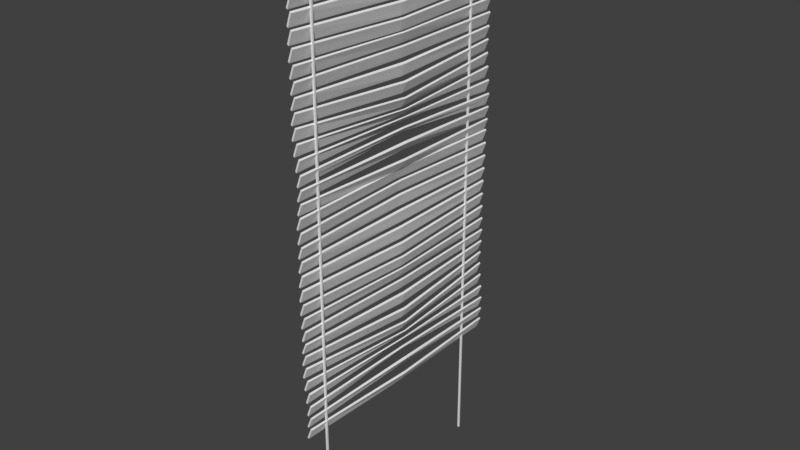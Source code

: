 # Source: BlindfoldsDoor.blend  (saved by Blender 2.78.0; exported with 4.5.12 LTS)
import bpy
from mathutils import Matrix  # noqa: F401  (used for matrix-valued properties, if any)

bpy.ops.wm.read_factory_settings(use_empty=True)
scene = bpy.context.scene
scene.name = 'Scene'

# ---- collections
col_collection_1 = bpy.data.collections.new('Collection 1'); scene.collection.children.link(col_collection_1)

# ---- materials (node trees are filled in below, after node groups)
mat_blindfolds_plastic = bpy.data.materials.new('Blindfolds_Plastic')
mat_blindfolds_plastic.alpha_threshold = 0.0
mat_blindfolds_plastic.use_transparent_shadow = False
mat_blindfolds_plastic.roughness = 0.5
mat_blindfolds_textile = bpy.data.materials.new('Blindfolds_Textile')
mat_blindfolds_textile.alpha_threshold = 0.0
mat_blindfolds_textile.use_transparent_shadow = False
mat_blindfolds_textile.roughness = 0.5

# ---- material node trees

# ---- world
world_world = bpy.data.worlds.new('World'); scene.world = world_world
world_world.color = (0.05088, 0.05088, 0.05088)
world_world.use_sun_shadow = False
world_world.sun_shadow_jitter_overblur = 0.0
world_world.cycles.sampling_method = 'MANUAL'

# ---- meshes
me_plane_001 = bpy.data.meshes.new('Plane.001')
me_plane_001.from_pydata([(-0.01836, -0.4778, -0.04632), (-0.01836, 0.4778, -0.04632), (0.03369, -0.4772, -0.01839), (0.03692, 0.4784, -0.02393), (0.05002, -0.4776, 0.02558), (0.05325, 0.478, 0.02003), (0.02858, -0.4773, -0.01399), (0.03181, 0.4783, -0.01953), (0.04491, -0.4777, 0.02997), (0.04814, 0.4779, 0.02443), (0.03417, -0.4765, -0.06901), (0.0374, 0.4791, -0.07455), (0.0505, -0.4769, -0.02504), (0.05373, 0.4787, -0.03058), (0.02906, -0.4766, -0.06461), (0.03229, 0.479, -0.07015), (0.04538, -0.477, -0.02065), (0.04862, 0.4786, -0.02619), (0.03332, -0.4758, -0.12), (0.03655, 0.4798, -0.1255), (0.04965, -0.4762, -0.07603), (0.05288, 0.4794, -0.08157), (0.02821, -0.4759, -0.1156), (0.03144, 0.4797, -0.1211), (0.04454, -0.4763, -0.07163), (0.04777, 0.4793, -0.07717), (0.03134, -0.4751, -0.1715), (0.03457, 0.4805, -0.1771), (0.04755, -0.4756, -0.1274), (0.05078, 0.4801, -0.1329), (0.02616, -0.4752, -0.167), (0.02939, 0.4804, -0.1726), (0.04244, -0.4756, -0.123), (0.04567, 0.48, -0.1285), (0.02945, -0.4744, -0.225), (0.03269, 0.4812, -0.2305), (0.04504, -0.4749, -0.1797), (0.04828, 0.4808, -0.1853), (0.02418, -0.4745, -0.2203), (0.02741, 0.4811, -0.2258), (0.0398, -0.4749, -0.1751), (0.04304, 0.4807, -0.1807), (0.02763, -0.4737, -0.2783), (0.03087, 0.4819, -0.2839), (0.04338, -0.4741, -0.2333), (0.04661, 0.4815, -0.2389), (0.02243, -0.4738, -0.2738), (0.02567, 0.4818, -0.2793), (0.03812, -0.4742, -0.2287), (0.04136, 0.4814, -0.2343), (0.02692, -0.473, -0.3296), (0.03016, 0.4826, -0.3352), (0.04323, -0.4734, -0.2856), (0.04647, 0.4822, -0.2912), (0.02184, -0.4731, -0.3253), (0.02508, 0.4825, -0.3309), (0.03808, -0.4735, -0.2812), (0.04132, 0.4821, -0.2867), (0.02799, -0.4724, -0.3796), (0.03129, 0.4832, -0.3853), (0.04457, -0.4728, -0.3361), (0.0478, 0.4828, -0.3416), (0.02299, -0.4725, -0.3754), (0.02626, 0.4832, -0.381), (0.03951, -0.4729, -0.3318), (0.04273, 0.4828, -0.3373), (0.0281, -0.4717, -0.4282), (0.03157, 0.4839, -0.4344), (0.04522, -0.4721, -0.3857), (0.04853, 0.4835, -0.3915), (0.02316, -0.4718, -0.4241), (0.0266, 0.4838, -0.4302), (0.04021, -0.4722, -0.3815), (0.04349, 0.4834, -0.3872), (0.0256, -0.4711, -0.4763), (0.02937, 0.4845, -0.4831), (0.043, -0.4715, -0.4343), (0.04659, 0.4842, -0.4407), (0.0207, -0.4712, -0.4723), (0.02443, 0.4845, -0.479), (0.0381, -0.4715, -0.4303), (0.04165, 0.4841, -0.4366), (0.02309, -0.4704, -0.5248), (0.02723, 0.4852, -0.5324), (0.04024, -0.4708, -0.4824), (0.04413, 0.4848, -0.4895), (0.01812, -0.4705, -0.5206), (0.0222, 0.4851, -0.5281), (0.03532, -0.4709, -0.4783), (0.03917, 0.4847, -0.4853), (0.02286, -0.4698, -0.5746), (0.02732, 0.4859, -0.5829), (0.03944, -0.4702, -0.5312), (0.04372, 0.4855, -0.5391), (0.01781, -0.4699, -0.5703), (0.02224, 0.4858, -0.5786), (0.03437, -0.4703, -0.5269), (0.03862, 0.4854, -0.5348), (0.02598, -0.4691, -0.6242), (0.03064, 0.4865, -0.6329), (0.04239, -0.4695, -0.5805), (0.04694, 0.4861, -0.589), (0.02089, -0.4692, -0.6198), (0.02552, 0.4865, -0.6285), (0.03731, -0.4696, -0.5762), (0.04184, 0.4861, -0.5846), (0.03076, -0.4684, -0.6743), (0.03551, 0.4872, -0.6834), (0.04699, -0.4688, -0.6304), (0.05169, 0.4868, -0.6392), (0.02563, -0.4685, -0.6699), (0.03038, 0.4871, -0.6789), (0.04186, -0.4689, -0.626), (0.04656, 0.4867, -0.6348), (0.03285, -0.4678, -0.7242), (0.03763, 0.4879, -0.7334), (0.04951, -0.4681, -0.681), (0.05427, 0.4875, -0.6901), (0.02789, -0.4678, -0.7201), (0.03266, 0.4878, -0.7293), (0.04438, -0.4682, -0.6766), (0.04913, 0.4874, -0.6857), (0.03111, -0.4671, -0.7722), (0.03611, 0.4885, -0.7819), (0.04851, -0.4675, -0.7303), (0.05334, 0.4882, -0.7396), (0.02626, -0.4672, -0.7683), (0.03122, 0.4885, -0.7779), (0.04363, -0.4676, -0.7263), (0.04844, 0.4881, -0.7356), (0.02846, -0.4665, -0.8206), (0.03373, 0.4892, -0.8308), (0.04541, -0.4669, -0.7778), (0.05052, 0.4888, -0.7877), (0.0235, -0.4666, -0.8165), (0.02873, 0.4891, -0.8266), (0.04052, -0.4669, -0.7739), (0.0456, 0.4887, -0.7837), (0.09622, -0.4778, -0.04632), (0.09622, 0.4778, -0.04632), (-0.005553, -0.4598, 0.03225), (-0.005554, 0.4598, 0.03225), (0.09622, -0.4598, 0.03225), (0.09622, 0.4598, 0.03225), (0.09622, 0.4778, -0.003433), (-0.01836, 0.4778, -0.003433), (0.09622, -0.4778, -0.003433), (-0.01836, -0.4778, -0.003433), (0.049, 0.3738, -2.099), (0.049, 0.3681, -2.097), (0.04167, 0.3738, -2.099), (0.04167, 0.3681, -2.097), (0.04167, 0.3681, 0.01461), (0.04167, 0.3738, 0.01461), (0.049, 0.3681, 0.01461), (0.049, 0.3738, 0.01461), (0.049, -0.392, -2.095), (0.049, -0.3978, -2.097), (0.04167, -0.392, -2.095), (0.04167, -0.3978, -2.097), (0.04167, -0.3978, 0.01461), (0.04167, -0.392, 0.01461), (0.049, -0.3978, 0.01461), (0.049, -0.392, 0.01461), (0.09622, 0.4778, 0.01441), (0.09622, -0.4778, 0.01441), (-0.01446, 0.4778, 0.01441), (-0.01446, -0.4778, 0.01441), (0.04744, 0.007445, -0.7506), (0.06897, 0.007173, -0.7194), (0.0413, 0.007449, -0.7449), (0.06245, 0.007167, -0.7128), (0.05266, -0.003412, -0.8112), (0.07283, -0.003717, -0.7767), (0.04727, -0.003505, -0.8064), (0.06703, -0.00382, -0.771), (0.04097, -0.003331, -0.6927), (0.0647, -0.003545, -0.6658), (0.03566, -0.003203, -0.6888), (0.05933, -0.003418, -0.6616), (0.04112, -0.002236, -0.6541), (0.06532, -0.002111, -0.6284), (0.03642, -0.001948, -0.6518), (0.06101, -0.001888, -0.6264), (0.04603, 0.4877, -0.7119), (0.04125, -0.4679, -0.7027), (0.04097, 0.4876, -0.7076), (0.0362, -0.468, -0.6985), (0.04798, -0.003505, -0.6753), (0.05364, -0.003669, -0.6798), (0.04455, -0.0006023, -0.6266), (0.06835, -0.000131, -0.5995), (0.04024, -0.0002697, -0.6248), (0.06418, 0.0001308, -0.5975), (0.04893, 0.001332, -0.5963), (0.06976, 0.001933, -0.5618), (0.04405, 0.001652, -0.5929), (0.06466, 0.002171, -0.5578), (0.04937, 0.003122, -0.5496), (0.06681, 0.003671, -0.5092), (0.04354, 0.003381, -0.5444), (0.061, 0.003855, -0.5039), (0.04616, 0.004535, -0.4939), (0.06085, 0.004889, -0.4487), (0.03986, 0.004711, -0.4878), (0.05471, 0.004994, -0.4428), (0.04089, 0.005382, -0.4349), (0.05706, 0.005494, -0.3921), (0.03516, 0.005468, -0.4298), (0.05189, 0.005522, -0.3879), (0.03941, 0.005594, -0.3861), (0.05791, 0.005332, -0.347), (0.03475, 0.005569, -0.3828), (0.05335, 0.005262, -0.3438), (0.04209, 0.005103, -0.3444), (0.05866, 0.004712, -0.3019), (0.03726, 0.005025, -0.3408), (0.0535, 0.004625, -0.2976), (0.04297, 0.004426, -0.2951), (0.05676, 0.00396, -0.2477), (0.03753, 0.004332, -0.2903), (0.05096, 0.003856, -0.2423), (0.04106, 0.00362, -0.2368), (0.05341, 0.003115, -0.1869), (0.03516, 0.003514, -0.2313), (0.04747, 0.003007, -0.1812), (0.03743, 0.002765, -0.1753), (0.04995, 0.002264, -0.1255), (0.0315, 0.002657, -0.1696), (0.0441, 0.002159, -0.12), (0.03348, 0.001923, -0.1148), (0.04723, 0.001456, -0.06715), (0.02775, 0.001821, -0.1095), (0.04172, 0.00136, -0.06221), (0.03069, 0.001147, -0.05876), (0.04682, 0.000744, -0.0152), (0.02539, 0.001057, -0.0542), (0.0419, 0.0006638, -0.01126), (0.03068, 0.000482, -0.01014), (0.04801, 0.0001108, 0.03144), (0.02579, 0.0004026, -0.006269), (0.04308, 3.056e-05, 0.03539), (0.03369, -0.4772, -0.8647), (0.03692, 0.4784, -0.8703), (0.05002, -0.4776, -0.8208), (0.05325, 0.478, -0.8263), (0.02858, -0.4773, -0.8603), (0.03181, 0.4783, -0.8659), (0.04491, -0.4777, -0.8164), (0.04814, 0.4779, -0.8219), (0.03417, -0.4765, -0.9154), (0.0374, 0.4791, -0.9209), (0.0505, -0.4769, -0.8714), (0.05373, 0.4787, -0.8769), (0.02906, -0.4766, -0.911), (0.03229, 0.479, -0.9165), (0.04538, -0.477, -0.867), (0.04862, 0.4786, -0.8725), (0.03332, -0.4758, -0.9663), (0.03655, 0.4798, -0.9719), (0.04965, -0.4762, -0.9224), (0.05288, 0.4794, -0.9279), (0.02821, -0.4759, -0.962), (0.03144, 0.4797, -0.9675), (0.04454, -0.4763, -0.918), (0.04777, 0.4793, -0.9235), (0.03134, -0.4751, -1.018), (0.03457, 0.4805, -1.023), (0.04755, -0.4756, -0.9737), (0.05078, 0.4801, -0.9793), (0.02616, -0.4752, -1.013), (0.02939, 0.4804, -1.019), (0.04244, -0.4756, -0.9693), (0.04567, 0.48, -0.9749), (0.02945, -0.4744, -1.071), (0.03269, 0.4812, -1.077), (0.04504, -0.4749, -1.026), (0.04828, 0.4808, -1.032), (0.02418, -0.4745, -1.067), (0.02741, 0.4811, -1.072), (0.0398, -0.4749, -1.021), (0.04304, 0.4807, -1.027), (0.02763, -0.4737, -1.125), (0.03087, 0.4819, -1.13), (0.04338, -0.4741, -1.08), (0.04661, 0.4815, -1.085), (0.02243, -0.4738, -1.12), (0.02567, 0.4818, -1.126), (0.03812, -0.4742, -1.075), (0.04136, 0.4814, -1.081), (0.02692, -0.473, -1.176), (0.03016, 0.4826, -1.182), (0.04323, -0.4734, -1.132), (0.04647, 0.4822, -1.138), (0.02184, -0.4731, -1.172), (0.02508, 0.4825, -1.177), (0.03808, -0.4735, -1.128), (0.04132, 0.4821, -1.133), (0.02799, -0.4724, -1.226), (0.03129, 0.4832, -1.232), (0.04457, -0.4728, -1.182), (0.0478, 0.4828, -1.188), (0.02299, -0.4725, -1.222), (0.02626, 0.4832, -1.227), (0.03951, -0.4729, -1.178), (0.04273, 0.4828, -1.184), (0.0281, -0.4717, -1.275), (0.03157, 0.4839, -1.281), (0.04522, -0.4721, -1.232), (0.04853, 0.4835, -1.238), (0.02316, -0.4718, -1.27), (0.0266, 0.4838, -1.277), (0.04021, -0.4722, -1.228), (0.04349, 0.4834, -1.234), (0.0256, -0.4711, -1.323), (0.02937, 0.4845, -1.329), (0.043, -0.4715, -1.281), (0.04659, 0.4842, -1.287), (0.0207, -0.4712, -1.319), (0.02443, 0.4845, -1.325), (0.0381, -0.4715, -1.277), (0.04165, 0.4841, -1.283), (0.02309, -0.4704, -1.371), (0.02723, 0.4852, -1.379), (0.04024, -0.4708, -1.329), (0.04413, 0.4848, -1.336), (0.01812, -0.4705, -1.367), (0.0222, 0.4851, -1.375), (0.03532, -0.4709, -1.325), (0.03917, 0.4847, -1.332), (0.02286, -0.4698, -1.421), (0.02732, 0.4859, -1.429), (0.03944, -0.4702, -1.378), (0.04372, 0.4855, -1.385), (0.01781, -0.4699, -1.417), (0.02224, 0.4858, -1.425), (0.03437, -0.4703, -1.373), (0.03862, 0.4854, -1.381), (0.02598, -0.4691, -1.471), (0.03064, 0.4865, -1.479), (0.04239, -0.4695, -1.427), (0.04694, 0.4861, -1.435), (0.02089, -0.4692, -1.466), (0.02552, 0.4865, -1.475), (0.03731, -0.4696, -1.423), (0.04184, 0.4861, -1.431), (0.03076, -0.4684, -1.521), (0.03551, 0.4872, -1.53), (0.04699, -0.4688, -1.477), (0.05169, 0.4868, -1.486), (0.02563, -0.4685, -1.516), (0.03038, 0.4871, -1.525), (0.04186, -0.4689, -1.472), (0.04656, 0.4867, -1.481), (0.03285, -0.4678, -1.571), (0.03763, 0.4879, -1.58), (0.04951, -0.4681, -1.527), (0.05427, 0.4875, -1.536), (0.02789, -0.4678, -1.566), (0.03266, 0.4878, -1.576), (0.04438, -0.4682, -1.523), (0.04913, 0.4874, -1.532), (0.03111, -0.4671, -1.619), (0.03611, 0.4885, -1.628), (0.04851, -0.4675, -1.577), (0.05334, 0.4882, -1.586), (0.02626, -0.4672, -1.615), (0.03122, 0.4885, -1.624), (0.04363, -0.4676, -1.573), (0.04844, 0.4881, -1.582), (0.02846, -0.4665, -1.667), (0.03373, 0.4892, -1.677), (0.04541, -0.4669, -1.624), (0.05052, 0.4888, -1.634), (0.0235, -0.4666, -1.663), (0.02873, 0.4891, -1.673), (0.04052, -0.4669, -1.62), (0.0456, 0.4887, -1.63), (0.04744, 0.007445, -1.597), (0.06897, 0.007173, -1.566), (0.0413, 0.007449, -1.591), (0.06245, 0.007167, -1.559), (0.05266, -0.003412, -1.658), (0.07283, -0.003717, -1.623), (0.04727, -0.003505, -1.653), (0.06703, -0.00382, -1.617), (0.04097, -0.003331, -1.539), (0.0647, -0.003545, -1.512), (0.03566, -0.003203, -1.535), (0.05933, -0.003418, -1.508), (0.04112, -0.002236, -1.5), (0.06532, -0.002111, -1.475), (0.03642, -0.001948, -1.498), (0.06101, -0.001888, -1.473), (0.04603, 0.4877, -1.558), (0.04125, -0.4679, -1.549), (0.04097, 0.4876, -1.554), (0.0362, -0.468, -1.545), (0.04798, -0.003505, -1.522), (0.05364, -0.003669, -1.526), (0.04455, -0.0006023, -1.473), (0.06835, -0.000131, -1.446), (0.04024, -0.0002697, -1.471), (0.06418, 0.0001308, -1.444), (0.04893, 0.001332, -1.443), (0.06976, 0.001933, -1.408), (0.04405, 0.001652, -1.439), (0.06466, 0.002171, -1.404), (0.04937, 0.003122, -1.396), (0.06681, 0.003671, -1.356), (0.04354, 0.003381, -1.391), (0.061, 0.003855, -1.35), (0.04616, 0.004535, -1.34), (0.06085, 0.004889, -1.295), (0.03986, 0.004711, -1.334), (0.05471, 0.004994, -1.289), (0.04089, 0.005382, -1.281), (0.05706, 0.005494, -1.238), (0.03516, 0.005468, -1.276), (0.05189, 0.005522, -1.234), (0.03941, 0.005594, -1.232), (0.05791, 0.005332, -1.193), (0.03475, 0.005569, -1.229), (0.05335, 0.005262, -1.19), (0.04209, 0.005103, -1.191), (0.05866, 0.004712, -1.148), (0.03726, 0.005025, -1.187), (0.0535, 0.004625, -1.144), (0.04297, 0.004426, -1.141), (0.05676, 0.00396, -1.094), (0.03753, 0.004332, -1.137), (0.05096, 0.003856, -1.089), (0.04106, 0.00362, -1.083), (0.05341, 0.003115, -1.033), (0.03516, 0.003514, -1.078), (0.04747, 0.003007, -1.028), (0.03743, 0.002765, -1.022), (0.04995, 0.002264, -0.9719), (0.0315, 0.002657, -1.016), (0.0441, 0.002159, -0.9664), (0.03348, 0.001923, -0.9612), (0.04723, 0.001456, -0.9135), (0.02775, 0.001821, -0.9559), (0.04172, 0.00136, -0.9086), (0.03069, 0.001147, -0.9051), (0.04682, 0.000744, -0.8616), (0.02539, 0.001057, -0.9006), (0.0419, 0.0006638, -0.8576), (0.03068, 0.000482, -0.8565), (0.04801, 0.0001108, -0.8149), (0.02579, 0.0004026, -0.8526), (0.04308, 3.056e-05, -0.811)], [], [(238, 239, 4, 2), (240, 6, 8, 241), (239, 5, 9, 241), (5, 3, 7, 9), (238, 2, 6, 240), (2, 4, 8, 6), (234, 235, 12, 10), (236, 14, 16, 237), (235, 13, 17, 237), (13, 11, 15, 17), (234, 10, 14, 236), (10, 12, 16, 14), (230, 231, 20, 18), (232, 22, 24, 233), (231, 21, 25, 233), (21, 19, 23, 25), (230, 18, 22, 232), (18, 20, 24, 22), (226, 227, 28, 26), (228, 30, 32, 229), (227, 29, 33, 229), (29, 27, 31, 33), (226, 26, 30, 228), (26, 28, 32, 30), (222, 223, 36, 34), (224, 38, 40, 225), (223, 37, 41, 225), (37, 35, 39, 41), (222, 34, 38, 224), (34, 36, 40, 38), (218, 219, 44, 42), (220, 46, 48, 221), (219, 45, 49, 221), (45, 43, 47, 49), (218, 42, 46, 220), (42, 44, 48, 46), (214, 215, 52, 50), (216, 54, 56, 217), (215, 53, 57, 217), (53, 51, 55, 57), (214, 50, 54, 216), (50, 52, 56, 54), (210, 211, 60, 58), (212, 62, 64, 213), (211, 61, 65, 213), (61, 59, 63, 65), (210, 58, 62, 212), (58, 60, 64, 62), (206, 207, 68, 66), (208, 70, 72, 209), (207, 69, 73, 209), (69, 67, 71, 73), (206, 66, 70, 208), (66, 68, 72, 70), (202, 203, 76, 74), (204, 78, 80, 205), (203, 77, 81, 205), (77, 75, 79, 81), (202, 74, 78, 204), (74, 76, 80, 78), (198, 199, 84, 82), (200, 86, 88, 201), (199, 85, 89, 201), (85, 83, 87, 89), (198, 82, 86, 200), (82, 84, 88, 86), (194, 195, 92, 90), (196, 94, 96, 197), (195, 93, 97, 197), (93, 91, 95, 97), (194, 90, 94, 196), (90, 92, 96, 94), (190, 191, 100, 98), (192, 102, 104, 193), (191, 101, 105, 193), (101, 99, 103, 105), (190, 98, 102, 192), (98, 100, 104, 102), (180, 181, 108, 106), (182, 110, 112, 183), (181, 109, 113, 183), (109, 107, 111, 113), (180, 106, 110, 182), (106, 108, 112, 110), (189, 177, 116, 185), (188, 187, 120, 179), (177, 117, 121, 179), (184, 115, 119, 186), (176, 114, 118, 178), (185, 116, 120, 187), (168, 169, 124, 122), (170, 126, 128, 171), (169, 125, 129, 171), (125, 123, 127, 129), (168, 122, 126, 170), (122, 124, 128, 126), (172, 173, 132, 130), (174, 134, 136, 175), (173, 133, 137, 175), (133, 131, 135, 137), (172, 130, 134, 174), (130, 132, 136, 134), (166, 141, 143, 164), (140, 142, 143, 141), (164, 143, 142, 165), (167, 140, 141, 166), (165, 142, 140, 167), (138, 146, 147, 0), (0, 147, 145, 1), (139, 144, 146, 138), (1, 145, 144, 139), (151, 150, 148, 149), (152, 154, 155, 153), (153, 155, 148, 150), (155, 154, 149, 148), (154, 152, 151, 149), (152, 153, 150, 151), (159, 158, 156, 157), (160, 162, 163, 161), (161, 163, 156, 158), (163, 162, 157, 156), (162, 160, 159, 157), (160, 161, 158, 159), (1, 139, 138, 0), (146, 165, 167, 147), (147, 167, 166, 145), (144, 164, 165, 146), (145, 166, 164, 144), (123, 168, 170, 127), (124, 169, 171, 128), (127, 170, 171, 129), (123, 125, 169, 168), (131, 172, 174, 135), (132, 173, 175, 136), (135, 174, 175, 137), (131, 133, 173, 172), (115, 176, 178, 119), (116, 177, 179, 120), (186, 188, 179, 121), (184, 117, 177, 189), (107, 180, 182, 111), (108, 181, 183, 112), (111, 182, 183, 113), (107, 109, 181, 180), (115, 184, 189, 176), (119, 178, 188, 186), (114, 185, 187, 118), (117, 184, 186, 121), (178, 118, 187, 188), (176, 189, 185, 114), (99, 190, 192, 103), (100, 191, 193, 104), (103, 192, 193, 105), (99, 101, 191, 190), (91, 194, 196, 95), (92, 195, 197, 96), (95, 196, 197, 97), (91, 93, 195, 194), (83, 198, 200, 87), (84, 199, 201, 88), (87, 200, 201, 89), (83, 85, 199, 198), (75, 202, 204, 79), (76, 203, 205, 80), (79, 204, 205, 81), (75, 77, 203, 202), (67, 206, 208, 71), (68, 207, 209, 72), (71, 208, 209, 73), (67, 69, 207, 206), (59, 210, 212, 63), (60, 211, 213, 64), (63, 212, 213, 65), (59, 61, 211, 210), (51, 214, 216, 55), (52, 215, 217, 56), (55, 216, 217, 57), (51, 53, 215, 214), (43, 218, 220, 47), (44, 219, 221, 48), (47, 220, 221, 49), (43, 45, 219, 218), (35, 222, 224, 39), (36, 223, 225, 40), (39, 224, 225, 41), (35, 37, 223, 222), (27, 226, 228, 31), (28, 227, 229, 32), (31, 228, 229, 33), (27, 29, 227, 226), (19, 230, 232, 23), (20, 231, 233, 24), (23, 232, 233, 25), (19, 21, 231, 230), (11, 234, 236, 15), (12, 235, 237, 16), (15, 236, 237, 17), (11, 13, 235, 234), (3, 238, 240, 7), (4, 239, 241, 8), (7, 240, 241, 9), (3, 5, 239, 238), (448, 449, 244, 242), (450, 246, 248, 451), (449, 245, 249, 451), (245, 243, 247, 249), (448, 242, 246, 450), (242, 244, 248, 246), (444, 445, 252, 250), (446, 254, 256, 447), (445, 253, 257, 447), (253, 251, 255, 257), (444, 250, 254, 446), (250, 252, 256, 254), (440, 441, 260, 258), (442, 262, 264, 443), (441, 261, 265, 443), (261, 259, 263, 265), (440, 258, 262, 442), (258, 260, 264, 262), (436, 437, 268, 266), (438, 270, 272, 439), (437, 269, 273, 439), (269, 267, 271, 273), (436, 266, 270, 438), (266, 268, 272, 270), (432, 433, 276, 274), (434, 278, 280, 435), (433, 277, 281, 435), (277, 275, 279, 281), (432, 274, 278, 434), (274, 276, 280, 278), (428, 429, 284, 282), (430, 286, 288, 431), (429, 285, 289, 431), (285, 283, 287, 289), (428, 282, 286, 430), (282, 284, 288, 286), (424, 425, 292, 290), (426, 294, 296, 427), (425, 293, 297, 427), (293, 291, 295, 297), (424, 290, 294, 426), (290, 292, 296, 294), (420, 421, 300, 298), (422, 302, 304, 423), (421, 301, 305, 423), (301, 299, 303, 305), (420, 298, 302, 422), (298, 300, 304, 302), (416, 417, 308, 306), (418, 310, 312, 419), (417, 309, 313, 419), (309, 307, 311, 313), (416, 306, 310, 418), (306, 308, 312, 310), (412, 413, 316, 314), (414, 318, 320, 415), (413, 317, 321, 415), (317, 315, 319, 321), (412, 314, 318, 414), (314, 316, 320, 318), (408, 409, 324, 322), (410, 326, 328, 411), (409, 325, 329, 411), (325, 323, 327, 329), (408, 322, 326, 410), (322, 324, 328, 326), (404, 405, 332, 330), (406, 334, 336, 407), (405, 333, 337, 407), (333, 331, 335, 337), (404, 330, 334, 406), (330, 332, 336, 334), (400, 401, 340, 338), (402, 342, 344, 403), (401, 341, 345, 403), (341, 339, 343, 345), (400, 338, 342, 402), (338, 340, 344, 342), (390, 391, 348, 346), (392, 350, 352, 393), (391, 349, 353, 393), (349, 347, 351, 353), (390, 346, 350, 392), (346, 348, 352, 350), (399, 387, 356, 395), (398, 397, 360, 389), (387, 357, 361, 389), (394, 355, 359, 396), (386, 354, 358, 388), (395, 356, 360, 397), (378, 379, 364, 362), (380, 366, 368, 381), (379, 365, 369, 381), (365, 363, 367, 369), (378, 362, 366, 380), (362, 364, 368, 366), (382, 383, 372, 370), (384, 374, 376, 385), (383, 373, 377, 385), (373, 371, 375, 377), (382, 370, 374, 384), (370, 372, 376, 374), (363, 378, 380, 367), (364, 379, 381, 368), (367, 380, 381, 369), (363, 365, 379, 378), (371, 382, 384, 375), (372, 383, 385, 376), (375, 384, 385, 377), (371, 373, 383, 382), (355, 386, 388, 359), (356, 387, 389, 360), (396, 398, 389, 361), (394, 357, 387, 399), (347, 390, 392, 351), (348, 391, 393, 352), (351, 392, 393, 353), (347, 349, 391, 390), (355, 394, 399, 386), (359, 388, 398, 396), (354, 395, 397, 358), (357, 394, 396, 361), (388, 358, 397, 398), (386, 399, 395, 354), (339, 400, 402, 343), (340, 401, 403, 344), (343, 402, 403, 345), (339, 341, 401, 400), (331, 404, 406, 335), (332, 405, 407, 336), (335, 406, 407, 337), (331, 333, 405, 404), (323, 408, 410, 327), (324, 409, 411, 328), (327, 410, 411, 329), (323, 325, 409, 408), (315, 412, 414, 319), (316, 413, 415, 320), (319, 414, 415, 321), (315, 317, 413, 412), (307, 416, 418, 311), (308, 417, 419, 312), (311, 418, 419, 313), (307, 309, 417, 416), (299, 420, 422, 303), (300, 421, 423, 304), (303, 422, 423, 305), (299, 301, 421, 420), (291, 424, 426, 295), (292, 425, 427, 296), (295, 426, 427, 297), (291, 293, 425, 424), (283, 428, 430, 287), (284, 429, 431, 288), (287, 430, 431, 289), (283, 285, 429, 428), (275, 432, 434, 279), (276, 433, 435, 280), (279, 434, 435, 281), (275, 277, 433, 432), (267, 436, 438, 271), (268, 437, 439, 272), (271, 438, 439, 273), (267, 269, 437, 436), (259, 440, 442, 263), (260, 441, 443, 264), (263, 442, 443, 265), (259, 261, 441, 440), (251, 444, 446, 255), (252, 445, 447, 256), (255, 446, 447, 257), (251, 253, 445, 444), (243, 448, 450, 247), (244, 449, 451, 248), (247, 450, 451, 249), (243, 245, 449, 448)])
me_plane_001.polygons.foreach_set('use_smooth', [0, 0, 0, 0, 0, 0, 0, 0, 0, 0, 0, 0, 0, 0, 0, 0, 0, 0, 0, 0, 0, 0, 0, 0, 0, 0, 0, 0, 0, 0, 0, 0, 0, 0, 0, 0, 0, 0, 0, 0, 0, 0, 0, 0, 0, 0, 0, 0, 0, 0, 0, 0, 0, 0, 0, 0, 0, 0, 0, 0, 0, 0, 0, 0, 0, 0, 0, 0, 0, 0, 0, 0, 0, 0, 0, 0, 0, 0, 0, 0, 0, 0, 0, 0, 0, 0, 0, 0, 0, 0, 0, 0, 0, 0, 0, 0, 0, 0, 0, 0, 0, 0, 1, 1, 1, 1, 1, 1, 1, 1, 1, 0, 0, 0, 0, 0, 0, 0, 0, 0, 0, 0, 0, 1, 1, 1, 1, 1, 0, 0, 0, 0, 0, 0, 0, 0, 0, 0, 0, 0, 0, 0, 0, 0, 0, 0, 0, 0, 0, 0, 0, 0, 0, 0, 0, 0, 0, 0, 0, 0, 0, 0, 0, 0, 0, 0, 0, 0, 0, 0, 0, 0, 0, 0, 0, 0, 0, 0, 0, 0, 0, 0, 0, 0, 0, 0, 0, 0, 0, 0, 0, 0, 0, 0, 0, 0, 0, 0, 0, 0, 0, 0, 0, 0, 0, 0, 0, 0, 0, 0, 0, 0, 0, 0, 0, 0, 0, 0, 0, 0, 0, 0, 0, 0, 0, 0, 0, 0, 0, 0, 0, 0, 0, 0, 0, 0, 0, 0, 0, 0, 0, 0, 0, 0, 0, 0, 0, 0, 0, 0, 0, 0, 0, 0, 0, 0, 0, 0, 0, 0, 0, 0, 0, 0, 0, 0, 0, 0, 0, 0, 0, 0, 0, 0, 0, 0, 0, 0, 0, 0, 0, 0, 0, 0, 0, 0, 0, 0, 0, 0, 0, 0, 0, 0, 0, 0, 0, 0, 0, 0, 0, 0, 0, 0, 0, 0, 0, 0, 0, 0, 0, 0, 0, 0, 0, 0, 0, 0, 0, 0, 0, 0, 0, 0, 0, 0, 0, 0, 0, 0, 0, 0, 0, 0, 0, 0, 0, 0, 0, 0, 0, 0, 0, 0, 0, 0, 0, 0, 0, 0, 0, 0, 0, 0, 0, 0, 0, 0, 0, 0, 0, 0, 0, 0, 0, 0, 0, 0, 0, 0, 0, 0, 0, 0, 0, 0, 0, 0])
me_plane_001.polygons.foreach_set('material_index', [1, 1, 1, 1, 1, 1, 1, 1, 1, 1, 1, 1, 1, 1, 1, 1, 1, 1, 1, 1, 1, 1, 1, 1, 1, 1, 1, 1, 1, 1, 1, 1, 1, 1, 1, 1, 1, 1, 1, 1, 1, 1, 1, 1, 1, 1, 1, 1, 1, 1, 1, 1, 1, 1, 1, 1, 1, 1, 1, 1, 1, 1, 1, 1, 1, 1, 1, 1, 1, 1, 1, 1, 1, 1, 1, 1, 1, 1, 1, 1, 1, 1, 1, 1, 1, 1, 1, 1, 1, 1, 1, 1, 1, 1, 1, 1, 1, 1, 1, 1, 1, 1, 0, 0, 0, 0, 0, 0, 0, 0, 0, 0, 0, 0, 0, 0, 0, 0, 0, 0, 0, 0, 0, 0, 0, 0, 0, 0, 1, 1, 1, 1, 1, 1, 1, 1, 1, 1, 1, 1, 1, 1, 1, 1, 1, 1, 1, 1, 1, 1, 1, 1, 1, 1, 1, 1, 1, 1, 1, 1, 1, 1, 1, 1, 1, 1, 1, 1, 1, 1, 1, 1, 1, 1, 1, 1, 1, 1, 1, 1, 1, 1, 1, 1, 1, 1, 1, 1, 1, 1, 1, 1, 1, 1, 1, 1, 1, 1, 1, 1, 1, 1, 1, 1, 1, 1, 1, 1, 1, 1, 1, 1, 1, 1, 1, 1, 1, 1, 1, 1, 1, 1, 1, 1, 1, 1, 1, 1, 1, 1, 1, 1, 1, 1, 1, 1, 1, 1, 1, 1, 1, 1, 1, 1, 1, 1, 1, 1, 1, 1, 1, 1, 1, 1, 1, 1, 1, 1, 1, 1, 1, 1, 1, 1, 1, 1, 1, 1, 1, 1, 1, 1, 1, 1, 1, 1, 1, 1, 1, 1, 1, 1, 1, 1, 1, 1, 1, 1, 1, 1, 1, 1, 1, 1, 1, 1, 1, 1, 1, 1, 1, 1, 1, 1, 1, 1, 1, 1, 1, 1, 1, 1, 1, 1, 1, 1, 1, 1, 1, 1, 1, 1, 1, 1, 1, 1, 1, 1, 1, 1, 1, 1, 1, 1, 1, 1, 1, 1, 1, 1, 1, 1, 1, 1, 1, 1, 1, 1, 1, 1, 1, 1, 1, 1, 1, 1, 1, 1, 1, 1, 1, 1, 1, 1, 1, 1, 1, 1, 1, 1, 1, 1, 1, 1, 1, 1, 1, 1])
_uv = me_plane_001.uv_layers.new(name='UVMap')
_uv.uv.foreach_set('vector', [0.5889, 0.75, 0.5689, 0.75, 0.5689, 0.5, 0.5889, 0.5, 0.3871, 0.75, 0.3871, 1.0, 0.3671, 1.0, 0.3671, 0.75, 0.4125, 0.75, 0.4125, 0.5, 0.4144, 0.5, 0.4144, 0.75, 0.7111, 0.6033, 0.7111, 0.6234, 0.7093, 0.624, 0.7093, 0.6039, 0.4666, 0.75, 0.4666, 1.0, 0.4647, 1.0, 0.4647, 0.75, 0.7111, 0.6659, 0.7111, 0.686, 0.7093, 0.6854, 0.7093, 0.6653, 0.5889, 0.75, 0.609, 0.75, 0.609, 1.0, 0.5889, 1.0, 0.5488, 0.75, 0.5488, 1.0, 0.5287, 1.0, 0.5287, 0.75, 0.4106, 0.75, 0.4106, 0.5, 0.4125, 0.5, 0.4125, 0.75, 0.7111, 0.5, 0.7111, 0.5201, 0.7093, 0.5207, 0.7093, 0.5006, 0.3614, 0.75, 0.3614, 1.0, 0.3595, 1.0, 0.3595, 0.75, 0.7111, 0.6453, 0.7111, 0.6653, 0.7093, 0.6647, 0.7093, 0.6447, 0.609, 0.75, 0.6291, 0.75, 0.6291, 1.0, 0.609, 1.0, 0.5689, 0.75, 0.5689, 1.0, 0.5488, 1.0, 0.5488, 0.75, 0.06014, 0.75, 0.06014, 0.5, 0.06203, 0.5, 0.06203, 0.75, 0.06203, 0.624, 0.06203, 0.6039, 0.06383, 0.6033, 0.06383, 0.6234, 0.3633, 0.75, 0.3633, 1.0, 0.3614, 1.0, 0.3614, 0.75, 0.4554, 0.5821, 0.4554, 0.562, 0.4572, 0.5626, 0.4572, 0.5827, 0.6291, 0.75, 0.6491, 0.75, 0.6491, 1.0, 0.6291, 1.0, 0.4886, 0.75, 0.4886, 0.5, 0.5087, 0.5, 0.5087, 0.75, 0.3633, 0.75, 0.3633, 0.5, 0.3652, 0.5, 0.3652, 0.75, 0.7111, 0.5207, 0.7111, 0.5407, 0.7093, 0.5413, 0.7093, 0.5213, 0.4572, 0.75, 0.4572, 0.5, 0.4591, 0.5, 0.4591, 0.75, 0.7111, 0.5614, 0.7111, 0.5413, 0.7129, 0.5419, 0.7129, 0.562, 0.6692, 0.75, 0.6893, 0.75, 0.6893, 1.0, 0.6692, 1.0, 0.5287, 0.75, 0.5287, 1.0, 0.5087, 1.0, 0.5087, 0.75, 0.4087, 0.75, 0.4087, 0.5, 0.4106, 0.5, 0.4106, 0.75, 0.7093, 0.6447, 0.7093, 0.6246, 0.7111, 0.624, 0.7111, 0.6441, 0.4647, 0.75, 0.4647, 1.0, 0.4629, 1.0, 0.4629, 0.75, 0.4572, 0.5833, 0.4572, 0.6033, 0.4554, 0.6027, 0.4554, 0.5827, 0.6491, 0.75, 0.6692, 0.75, 0.6692, 1.0, 0.6491, 1.0, 0.4545, 0.75, 0.4545, 1.0, 0.4344, 1.0, 0.4344, 0.75, 0.9981, 0.25, 0.9981, 9.355e-08, 1.0, 0.0, 1.0, 0.25, 0.7111, 0.5827, 0.7111, 0.5626, 0.7129, 0.562, 0.7129, 0.5821, 0.4629, 0.75, 0.4629, 1.0, 0.461, 1.0, 0.461, 0.75, 0.06203, 0.5407, 0.06203, 0.5207, 0.06383, 0.5213, 0.06383, 0.5413, 0.6893, 0.75, 0.7093, 0.75, 0.7093, 1.0, 0.6893, 1.0, 0.4344, 0.75, 0.4344, 1.0, 0.4144, 1.0, 0.4144, 0.75, 0.1872, 0.75, 0.1872, 0.5, 0.1891, 0.5, 0.1891, 0.75, 0.4554, 0.624, 0.4554, 0.6039, 0.4572, 0.6033, 0.4572, 0.6234, 0.4591, 0.75, 0.4591, 0.5, 0.461, 0.5, 0.461, 0.75, 0.4554, 0.6854, 0.4554, 0.6653, 0.4572, 0.6659, 0.4572, 0.686, 0.2826, 0.75, 0.3028, 0.75, 0.3028, 1.0, 0.2827, 1.0, 0.2624, 0.75, 0.2625, 0.5, 0.2826, 0.5, 0.2826, 0.75, 0.2481, 0.75, 0.2481, 0.5, 0.25, 0.5, 0.25, 0.75, 0.7093, 0.6033, 0.7093, 0.5833, 0.7111, 0.5827, 0.7111, 0.6027, 0.06385, 0.75, 0.06416, 0.5, 0.06604, 0.5, 0.06593, 0.75, 0.4572, 0.5213, 0.4572, 0.5413, 0.4554, 0.5407, 0.4554, 0.5207, 0.1647, 0.7505, 0.1857, 0.7502, 0.1865, 1.0, 0.1664, 1.0, 0.3125, 0.7496, 0.3139, 0.5, 0.334, 0.5, 0.3333, 0.7498, 0.9944, 0.2502, 0.9962, 9.355e-08, 0.9981, 0.0, 0.9967, 0.2502, 0.7111, 0.624, 0.7111, 0.6039, 0.7129, 0.6033, 0.7129, 0.6234, 0.1891, 0.7495, 0.193, 0.5, 0.1948, 0.5, 0.1917, 0.7496, 0.06383, 0.5626, 0.06383, 0.5827, 0.06203, 0.5821, 0.06203, 0.562, 0.1948, 0.7514, 0.2163, 0.751, 0.2196, 1.0, 0.1995, 1.0, 0.334, 0.7488, 0.3381, 0.5, 0.3582, 0.5, 0.3553, 0.7492, 0.3033, 0.751, 0.3106, 0.5, 0.3125, 0.5, 0.306, 0.7509, 0.7129, 0.5, 0.7129, 0.5201, 0.7111, 0.5207, 0.7111, 0.5006, 0.25, 0.7486, 0.2605, 0.5, 0.2624, 0.5, 0.253, 0.7488, 0.4572, 0.5006, 0.4572, 0.5207, 0.4554, 0.5201, 0.4554, 0.5, 0.06604, 0.7525, 0.08773, 0.752, 0.09469, 1.0, 0.07463, 1.0, 0.03218, 0.7477, 0.04007, 0.5, 0.06014, 0.5, 0.05372, 0.7481, 0.1261, 0.7521, 0.1416, 0.5, 0.1435, 0.5, 0.1291, 0.7519, 0.4572, 0.686, 0.4572, 0.7061, 0.4554, 0.7067, 0.4554, 0.6866, 0.1435, 0.7475, 0.1628, 0.5, 0.1647, 0.5, 0.1468, 0.7477, 0.4572, 0.6453, 0.4572, 0.6653, 0.4554, 0.6647, 0.4554, 0.6447, 0.9614, 0.2538, 0.983, 0.2533, 0.9944, 0.5, 0.9743, 0.5, 0.0, 0.7464, 0.01212, 0.5, 0.03218, 0.5, 0.02147, 0.7468, 0.2196, 0.7534, 0.2449, 0.5, 0.2468, 0.5, 0.2228, 0.7532, 0.7111, 0.5413, 0.7111, 0.5213, 0.7129, 0.5207, 0.7129, 0.5407, 0.09469, 0.7462, 0.1238, 0.5, 0.1256, 0.5, 0.09817, 0.7464, 0.06383, 0.5419, 0.06383, 0.562, 0.06203, 0.5614, 0.06203, 0.5413, 0.8878, 0.255, 0.909, 0.2547, 0.925, 0.5, 0.9049, 0.5, 0.925, 0.2452, 0.9414, 0.0, 0.9614, 7.328e-07, 0.9461, 0.2455, 0.8502, 0.2547, 0.8859, 9.355e-08, 0.8878, 0.0, 0.8534, 0.2546, 0.06383, 0.686, 0.06383, 0.7061, 0.06203, 0.7067, 0.06203, 0.6866, 0.7694, 0.2449, 0.8081, 0.0, 0.81, 9.355e-08, 0.7729, 0.2451, 0.06203, 0.6647, 0.06203, 0.6447, 0.06383, 0.6453, 0.06383, 0.6653, 0.7285, 0.2561, 0.7491, 0.2559, 0.7694, 0.5, 0.7494, 0.5, 0.81, 0.2441, 0.8302, 0.0, 0.8502, 7.172e-07, 0.8305, 0.2442, 0.4072, 0.256, 0.4526, 9.355e-08, 0.4545, 0.0, 0.4102, 0.2559, 0.7093, 0.562, 0.7093, 0.5419, 0.7111, 0.5413, 0.7111, 0.5614, 0.3582, 0.2438, 0.4053, 0.0, 0.4072, 6.237e-08, 0.3615, 0.244, 0.06383, 0.6659, 0.06383, 0.686, 0.06203, 0.6854, 0.06203, 0.6653, 0.6505, 0.2571, 0.661, 0.257, 0.685, 0.5, 0.6749, 0.5, 0.6946, 0.243, 0.7184, 3.742e-07, 0.7285, 7.328e-07, 0.705, 0.2431, 0.3028, 0.2571, 0.3563, 9.355e-08, 0.3582, 0.0, 0.3055, 0.257, 0.06383, 0.5927, 0.06383, 0.6027, 0.06203, 0.6033, 0.06203, 0.5933, 0.2468, 0.2429, 0.3009, 0.0, 0.3028, 1.091e-07, 0.2496, 0.243, 0.4572, 0.552, 0.4572, 0.562, 0.4554, 0.5614, 0.4554, 0.5514, 0.5488, 0.2518, 0.5689, 0.2518, 0.595, 0.5, 0.575, 0.5, 0.595, 0.2482, 0.6208, 0.0, 0.6409, 7.172e-07, 0.6151, 0.2482, 0.1865, 0.2519, 0.2449, 9.355e-08, 0.2468, 0.0, 0.1889, 0.2518, 0.7111, 0.562, 0.7111, 0.5821, 0.7093, 0.5827, 0.7093, 0.5626, 0.1256, 0.2481, 0.1846, 0.0, 0.1865, 1.091e-07, 0.128, 0.2482, 0.7129, 0.5833, 0.7129, 0.6033, 0.7111, 0.6027, 0.7111, 0.5827, 0.4545, 0.2579, 0.4746, 0.2579, 0.5017, 0.5, 0.4817, 0.5, 0.5017, 0.2421, 0.5287, 0.0, 0.5488, 7.328e-07, 0.5218, 0.2421, 0.06311, 0.258, 0.1238, 7.796e-08, 0.1256, 0.0, 0.065, 0.258, 0.06383, 0.5, 0.06383, 0.5201, 0.06203, 0.5207, 0.06203, 0.5006, 0.0, 0.242, 0.06122, 0.0, 0.06311, 9.355e-08, 0.001888, 0.242, 0.7111, 0.6866, 0.7111, 0.7067, 0.7093, 0.7061, 0.7093, 0.686, 0.5073, 0.0, 0.4873, 0.01887, 0.2581, 0.01887, 0.2581, 3.118e-08, 0.4873, 0.9811, 0.2581, 0.9811, 0.2581, 0.01887, 0.4873, 0.01887, 0.7264, 1.0, 0.6863, 0.9811, 0.6863, 0.01887, 0.7264, 0.0, 0.551, 1.0, 0.5073, 0.9811, 0.5073, 0.01887, 0.551, 3.118e-08, 0.2581, 1.0, 0.2581, 0.9811, 0.4873, 0.9811, 0.5073, 1.0, 0.8632, 0.1199, 0.9598, 0.1199, 0.9598, 0.2398, 0.8632, 0.2398, 0.6863, 1.0, 0.5921, 1.0, 0.5921, 3.118e-08, 0.6863, 0.0, 0.8632, 1.0, 0.7666, 1.0, 0.7666, 0.0, 0.8632, 0.0, 1.0, 0.1199, 0.9034, 0.1199, 0.9034, 0.0, 1.0, 7.796e-09, 0.4847, 1.0, 0.4847, 0.0, 0.4847, 0.0, 0.4847, 1.0, 0.4847, 1.0, 0.4847, 1.0, 0.4847, 0.0, 0.4847, 0.0, 0.4847, 0.0, 0.4847, 0.0, 0.4847, 0.0, 0.4847, 0.0, 0.4847, 0.0, 0.4847, 1.0, 0.4847, 1.0, 0.4847, 0.0, 0.4847, 1.0, 0.4847, 1.0, 0.4847, 1.0, 0.4847, 1.0, 0.4847, 1.0, 0.4847, 0.0, 0.4847, 0.0, 0.4847, 1.0, 0.4847, 1.0, 0.4847, 0.0, 0.4847, 0.0, 0.4847, 1.0, 0.4847, 1.0, 0.4847, 1.0, 0.4847, 0.0, 0.4847, 0.0, 0.4847, 0.0, 0.4847, 0.0, 0.4847, 0.0, 0.4847, 0.0, 0.4847, 0.0, 0.4847, 1.0, 0.4847, 1.0, 0.4847, 0.0, 0.4847, 1.0, 0.4847, 1.0, 0.4847, 1.0, 0.4847, 1.0, 0.4847, 1.0, 0.4847, 0.0, 0.4847, 0.0, 0.4847, 1.0, 2.014e-07, 0.0, 0.2581, 3.118e-08, 0.2581, 1.0, 0.0, 1.0, 0.9598, 0.1199, 1.0, 0.1199, 1.0, 0.2357, 0.9598, 0.2398, 0.5921, 1.0, 0.551, 1.0, 0.551, 3.118e-08, 0.5921, 3.118e-08, 0.7666, 1.0, 0.7264, 1.0, 0.7264, 0.0, 0.7666, 0.0, 0.9034, 0.1199, 0.8632, 0.1158, 0.8632, 0.0, 0.9034, 0.0, 0.1846, 0.5, 0.1256, 0.2481, 0.128, 0.2482, 0.1865, 0.5, 0.2449, 0.5, 0.1865, 0.2519, 0.1889, 0.2518, 0.2468, 0.5, 0.6208, 0.5, 0.595, 0.2482, 0.6151, 0.2482, 0.6409, 0.5, 0.575, 8.264e-07, 0.595, 0.0, 0.5689, 0.2518, 0.5488, 0.2518, 0.06122, 0.5, 0.0, 0.242, 0.001888, 0.242, 0.06311, 0.5, 0.1238, 0.5, 0.06311, 0.258, 0.065, 0.258, 0.1256, 0.5, 0.5287, 0.5, 0.5017, 0.2421, 0.5218, 0.2421, 0.5488, 0.5, 0.4817, 8.42e-07, 0.5017, 0.0, 0.4746, 0.2579, 0.4545, 0.2579, 0.3009, 0.5, 0.2468, 0.2429, 0.2496, 0.243, 0.3028, 0.5, 0.3563, 0.5, 0.3028, 0.2571, 0.3055, 0.257, 0.3582, 0.5, 0.7184, 0.5, 0.6946, 0.243, 0.705, 0.2431, 0.7285, 0.5, 0.6749, 4.21e-07, 0.685, 0.0, 0.661, 0.257, 0.6505, 0.2571, 0.4053, 0.5, 0.3582, 0.2438, 0.3615, 0.244, 0.4072, 0.5, 0.4526, 0.5, 0.4072, 0.256, 0.4102, 0.2559, 0.4545, 0.5, 0.8302, 0.5, 0.81, 0.2441, 0.8305, 0.2442, 0.8502, 0.5, 0.7494, 8.264e-07, 0.7694, 0.0, 0.7491, 0.2559, 0.7285, 0.2561, 0.6649, 8.576e-07, 0.6749, 4.21e-07, 0.6505, 0.2571, 0.6409, 0.257, 0.7084, 0.5, 0.685, 0.2431, 0.6946, 0.243, 0.7184, 0.5, 0.4572, 0.5419, 0.4572, 0.552, 0.4554, 0.5514, 0.4554, 0.5413, 0.06383, 0.5827, 0.06383, 0.5927, 0.06203, 0.5933, 0.06203, 0.5833, 0.685, 0.2431, 0.7084, 0.0, 0.7184, 3.742e-07, 0.6946, 0.243, 0.6409, 0.257, 0.6505, 0.2571, 0.6749, 0.5, 0.6649, 0.5, 0.8081, 0.5, 0.7694, 0.2449, 0.7729, 0.2451, 0.81, 0.5, 0.8859, 0.5, 0.8502, 0.2547, 0.8534, 0.2546, 0.8878, 0.5, 0.9414, 0.5, 0.925, 0.2452, 0.9461, 0.2455, 0.9614, 0.5, 0.9049, 8.42e-07, 0.925, 0.0, 0.909, 0.2547, 0.8878, 0.255, 0.1238, 1.0, 0.09469, 0.7462, 0.09817, 0.7464, 0.1256, 1.0, 0.2449, 1.0, 0.2196, 0.7534, 0.2228, 0.7532, 0.2468, 1.0, 0.01212, 1.0, 0.0, 0.7464, 0.02147, 0.7468, 0.03218, 1.0, 0.9743, 8.576e-07, 0.9944, 0.0, 0.983, 0.2533, 0.9614, 0.2538, 0.1628, 1.0, 0.1435, 0.7475, 0.1468, 0.7477, 0.1647, 1.0, 0.1416, 1.0, 0.1261, 0.7521, 0.1291, 0.7519, 0.1435, 1.0, 0.04007, 1.0, 0.03218, 0.7477, 0.05372, 0.7481, 0.06014, 1.0, 0.07463, 0.5, 0.09469, 0.5, 0.08773, 0.752, 0.06604, 0.7525, 0.2605, 1.0, 0.25, 0.7486, 0.253, 0.7488, 0.2624, 1.0, 0.3106, 1.0, 0.3033, 0.751, 0.306, 0.7509, 0.3125, 1.0, 0.3381, 1.0, 0.334, 0.7488, 0.3553, 0.7492, 0.3582, 1.0, 0.1995, 0.5, 0.2196, 0.5, 0.2163, 0.751, 0.1948, 0.7514, 0.193, 1.0, 0.1891, 0.7495, 0.1917, 0.7496, 0.1948, 1.0, 0.9962, 0.5, 0.9944, 0.2502, 0.9967, 0.2502, 0.9981, 0.5, 0.3139, 1.0, 0.3125, 0.7496, 0.3333, 0.7498, 0.334, 1.0, 0.1664, 0.5, 0.1865, 0.5, 0.1857, 0.7502, 0.1647, 0.7505, 0.06416, 1.0, 0.06385, 0.75, 0.06593, 0.75, 0.06604, 1.0, 0.2481, 1.0, 0.2481, 0.75, 0.25, 0.75, 0.25, 1.0, 0.2625, 1.0, 0.2624, 0.75, 0.2826, 0.75, 0.2826, 1.0, 0.2827, 0.5, 0.3028, 0.5, 0.3028, 0.75, 0.2826, 0.75, 0.4591, 1.0, 0.4591, 0.75, 0.461, 0.75, 0.461, 1.0, 0.1872, 1.0, 0.1872, 0.75, 0.1891, 0.75, 0.1891, 1.0, 0.4344, 0.5, 0.4344, 0.75, 0.4144, 0.75, 0.4144, 0.5, 0.6893, 0.5, 0.7093, 0.5, 0.7093, 0.75, 0.6893, 0.75, 0.4629, 0.5, 0.4629, 0.75, 0.461, 0.75, 0.461, 0.5, 0.9981, 0.5, 0.9981, 0.25, 1.0, 0.25, 1.0, 0.5, 0.4545, 0.5, 0.4545, 0.75, 0.4344, 0.75, 0.4344, 0.5, 0.6491, 0.5, 0.6692, 0.5, 0.6692, 0.75, 0.6491, 0.75, 0.4647, 0.5, 0.4647, 0.75, 0.4629, 0.75, 0.4629, 0.5, 0.4087, 1.0, 0.4087, 0.75, 0.4106, 0.75, 0.4106, 1.0, 0.5287, 0.5, 0.5287, 0.75, 0.5087, 0.75, 0.5087, 0.5, 0.6692, 0.5, 0.6893, 0.5, 0.6893, 0.75, 0.6692, 0.75, 0.4572, 1.0, 0.4572, 0.75, 0.4591, 0.75, 0.4591, 1.0, 0.3633, 1.0, 0.3633, 0.75, 0.3652, 0.75, 0.3652, 1.0, 0.4886, 1.0, 0.4886, 0.75, 0.5087, 0.75, 0.5087, 1.0, 0.6291, 0.5, 0.6491, 0.5, 0.6491, 0.75, 0.6291, 0.75, 0.3633, 0.5, 0.3633, 0.75, 0.3614, 0.75, 0.3614, 0.5, 0.06014, 1.0, 0.06014, 0.75, 0.06203, 0.75, 0.06203, 1.0, 0.5689, 0.5, 0.5689, 0.75, 0.5488, 0.75, 0.5488, 0.5, 0.609, 0.5, 0.6291, 0.5, 0.6291, 0.75, 0.609, 0.75, 0.3614, 0.5, 0.3614, 0.75, 0.3595, 0.75, 0.3595, 0.5, 0.4106, 1.0, 0.4106, 0.75, 0.4125, 0.75, 0.4125, 1.0, 0.5488, 0.5, 0.5488, 0.75, 0.5287, 0.75, 0.5287, 0.5, 0.5889, 0.5, 0.609, 0.5, 0.609, 0.75, 0.5889, 0.75, 0.4666, 0.5, 0.4666, 0.75, 0.4647, 0.75, 0.4647, 0.5, 0.4125, 1.0, 0.4125, 0.75, 0.4144, 0.75, 0.4144, 1.0, 0.3871, 0.5, 0.3871, 0.75, 0.3671, 0.75, 0.3671, 0.5, 0.5889, 1.0, 0.5689, 1.0, 0.5689, 0.75, 0.5889, 0.75, 0.5889, 0.75, 0.5689, 0.75, 0.5689, 0.5, 0.5889, 0.5, 0.3871, 0.75, 0.3871, 1.0, 0.3671, 1.0, 0.3671, 0.75, 0.4125, 0.75, 0.4125, 0.5, 0.4144, 0.5, 0.4144, 0.75, 0.7111, 0.6033, 0.7111, 0.6234, 0.7093, 0.624, 0.7093, 0.6039, 0.4666, 0.75, 0.4666, 1.0, 0.4647, 1.0, 0.4647, 0.75, 0.7111, 0.6659, 0.7111, 0.686, 0.7093, 0.6854, 0.7093, 0.6653, 0.5889, 0.75, 0.609, 0.75, 0.609, 1.0, 0.5889, 1.0, 0.5488, 0.75, 0.5488, 1.0, 0.5287, 1.0, 0.5287, 0.75, 0.4106, 0.75, 0.4106, 0.5, 0.4125, 0.5, 0.4125, 0.75, 0.7111, 0.5, 0.7111, 0.5201, 0.7093, 0.5207, 0.7093, 0.5006, 0.3614, 0.75, 0.3614, 1.0, 0.3595, 1.0, 0.3595, 0.75, 0.7111, 0.6453, 0.7111, 0.6653, 0.7093, 0.6647, 0.7093, 0.6447, 0.609, 0.75, 0.6291, 0.75, 0.6291, 1.0, 0.609, 1.0, 0.5689, 0.75, 0.5689, 1.0, 0.5488, 1.0, 0.5488, 0.75, 0.06014, 0.75, 0.06014, 0.5, 0.06203, 0.5, 0.06203, 0.75, 0.06203, 0.624, 0.06203, 0.6039, 0.06383, 0.6033, 0.06383, 0.6234, 0.3633, 0.75, 0.3633, 1.0, 0.3614, 1.0, 0.3614, 0.75, 0.4554, 0.5821, 0.4554, 0.562, 0.4572, 0.5626, 0.4572, 0.5827, 0.6291, 0.75, 0.6491, 0.75, 0.6491, 1.0, 0.6291, 1.0, 0.4886, 0.75, 0.4886, 0.5, 0.5087, 0.5, 0.5087, 0.75, 0.3633, 0.75, 0.3633, 0.5, 0.3652, 0.5, 0.3652, 0.75, 0.7111, 0.5207, 0.7111, 0.5407, 0.7093, 0.5413, 0.7093, 0.5213, 0.4572, 0.75, 0.4572, 0.5, 0.4591, 0.5, 0.4591, 0.75, 0.7111, 0.5614, 0.7111, 0.5413, 0.7129, 0.5419, 0.7129, 0.562, 0.6692, 0.75, 0.6893, 0.75, 0.6893, 1.0, 0.6692, 1.0, 0.5287, 0.75, 0.5287, 1.0, 0.5087, 1.0, 0.5087, 0.75, 0.4087, 0.75, 0.4087, 0.5, 0.4106, 0.5, 0.4106, 0.75, 0.7093, 0.6447, 0.7093, 0.6246, 0.7111, 0.624, 0.7111, 0.6441, 0.4647, 0.75, 0.4647, 1.0, 0.4629, 1.0, 0.4629, 0.75, 0.4572, 0.5833, 0.4572, 0.6033, 0.4554, 0.6027, 0.4554, 0.5827, 0.6491, 0.75, 0.6692, 0.75, 0.6692, 1.0, 0.6491, 1.0, 0.4545, 0.75, 0.4545, 1.0, 0.4344, 1.0, 0.4344, 0.75, 0.9981, 0.25, 0.9981, 9.355e-08, 1.0, 0.0, 1.0, 0.25, 0.7111, 0.5827, 0.7111, 0.5626, 0.7129, 0.562, 0.7129, 0.5821, 0.4629, 0.75, 0.4629, 1.0, 0.461, 1.0, 0.461, 0.75, 0.06203, 0.5407, 0.06203, 0.5207, 0.06383, 0.5213, 0.06383, 0.5413, 0.6893, 0.75, 0.7093, 0.75, 0.7093, 1.0, 0.6893, 1.0, 0.4344, 0.75, 0.4344, 1.0, 0.4144, 1.0, 0.4144, 0.75, 0.1872, 0.75, 0.1872, 0.5, 0.1891, 0.5, 0.1891, 0.75, 0.4554, 0.624, 0.4554, 0.6039, 0.4572, 0.6033, 0.4572, 0.6234, 0.4591, 0.75, 0.4591, 0.5, 0.461, 0.5, 0.461, 0.75, 0.4554, 0.6854, 0.4554, 0.6653, 0.4572, 0.6659, 0.4572, 0.686, 0.2826, 0.75, 0.3028, 0.75, 0.3028, 1.0, 0.2827, 1.0, 0.2624, 0.75, 0.2625, 0.5, 0.2826, 0.5, 0.2826, 0.75, 0.2481, 0.75, 0.2481, 0.5, 0.25, 0.5, 0.25, 0.75, 0.7093, 0.6033, 0.7093, 0.5833, 0.7111, 0.5827, 0.7111, 0.6027, 0.06385, 0.75, 0.06416, 0.5, 0.06604, 0.5, 0.06593, 0.75, 0.4572, 0.5213, 0.4572, 0.5413, 0.4554, 0.5407, 0.4554, 0.5207, 0.1647, 0.7505, 0.1857, 0.7502, 0.1865, 1.0, 0.1664, 1.0, 0.3125, 0.7496, 0.3139, 0.5, 0.334, 0.5, 0.3333, 0.7498, 0.9944, 0.2502, 0.9962, 9.355e-08, 0.9981, 0.0, 0.9967, 0.2502, 0.7111, 0.624, 0.7111, 0.6039, 0.7129, 0.6033, 0.7129, 0.6234, 0.1891, 0.7495, 0.193, 0.5, 0.1948, 0.5, 0.1917, 0.7496, 0.06383, 0.5626, 0.06383, 0.5827, 0.06203, 0.5821, 0.06203, 0.562, 0.1948, 0.7514, 0.2163, 0.751, 0.2196, 1.0, 0.1995, 1.0, 0.334, 0.7488, 0.3381, 0.5, 0.3582, 0.5, 0.3553, 0.7492, 0.3033, 0.751, 0.3106, 0.5, 0.3125, 0.5, 0.306, 0.7509, 0.7129, 0.5, 0.7129, 0.5201, 0.7111, 0.5207, 0.7111, 0.5006, 0.25, 0.7486, 0.2605, 0.5, 0.2624, 0.5, 0.253, 0.7488, 0.4572, 0.5006, 0.4572, 0.5207, 0.4554, 0.5201, 0.4554, 0.5, 0.06604, 0.7525, 0.08773, 0.752, 0.09469, 1.0, 0.07463, 1.0, 0.03218, 0.7477, 0.04007, 0.5, 0.06014, 0.5, 0.05372, 0.7481, 0.1261, 0.7521, 0.1416, 0.5, 0.1435, 0.5, 0.1291, 0.7519, 0.4572, 0.686, 0.4572, 0.7061, 0.4554, 0.7067, 0.4554, 0.6866, 0.1435, 0.7475, 0.1628, 0.5, 0.1647, 0.5, 0.1468, 0.7477, 0.4572, 0.6453, 0.4572, 0.6653, 0.4554, 0.6647, 0.4554, 0.6447, 0.9614, 0.2538, 0.983, 0.2533, 0.9944, 0.5, 0.9743, 0.5, 0.0, 0.7464, 0.01212, 0.5, 0.03218, 0.5, 0.02147, 0.7468, 0.2196, 0.7534, 0.2449, 0.5, 0.2468, 0.5, 0.2228, 0.7532, 0.7111, 0.5413, 0.7111, 0.5213, 0.7129, 0.5207, 0.7129, 0.5407, 0.09469, 0.7462, 0.1238, 0.5, 0.1256, 0.5, 0.09817, 0.7464, 0.06383, 0.5419, 0.06383, 0.562, 0.06203, 0.5614, 0.06203, 0.5413, 0.8878, 0.255, 0.909, 0.2547, 0.925, 0.5, 0.9049, 0.5, 0.925, 0.2452, 0.9414, 0.0, 0.9614, 7.328e-07, 0.9461, 0.2455, 0.8502, 0.2547, 0.8859, 9.355e-08, 0.8878, 0.0, 0.8534, 0.2546, 0.06383, 0.686, 0.06383, 0.7061, 0.06203, 0.7067, 0.06203, 0.6866, 0.7694, 0.2449, 0.8081, 0.0, 0.81, 9.355e-08, 0.7729, 0.2451, 0.06203, 0.6647, 0.06203, 0.6447, 0.06383, 0.6453, 0.06383, 0.6653, 0.7285, 0.2561, 0.7491, 0.2559, 0.7694, 0.5, 0.7494, 0.5, 0.81, 0.2441, 0.8302, 0.0, 0.8502, 7.172e-07, 0.8305, 0.2442, 0.4072, 0.256, 0.4526, 9.355e-08, 0.4545, 0.0, 0.4102, 0.2559, 0.7093, 0.562, 0.7093, 0.5419, 0.7111, 0.5413, 0.7111, 0.5614, 0.3582, 0.2438, 0.4053, 0.0, 0.4072, 6.237e-08, 0.3615, 0.244, 0.06383, 0.6659, 0.06383, 0.686, 0.06203, 0.6854, 0.06203, 0.6653, 0.6505, 0.2571, 0.661, 0.257, 0.685, 0.5, 0.6749, 0.5, 0.6946, 0.243, 0.7184, 3.742e-07, 0.7285, 7.328e-07, 0.705, 0.2431, 0.3028, 0.2571, 0.3563, 9.355e-08, 0.3582, 0.0, 0.3055, 0.257, 0.06383, 0.5927, 0.06383, 0.6027, 0.06203, 0.6033, 0.06203, 0.5933, 0.2468, 0.2429, 0.3009, 0.0, 0.3028, 1.091e-07, 0.2496, 0.243, 0.4572, 0.552, 0.4572, 0.562, 0.4554, 0.5614, 0.4554, 0.5514, 0.5488, 0.2518, 0.5689, 0.2518, 0.595, 0.5, 0.575, 0.5, 0.595, 0.2482, 0.6208, 0.0, 0.6409, 7.172e-07, 0.6151, 0.2482, 0.1865, 0.2519, 0.2449, 9.355e-08, 0.2468, 0.0, 0.1889, 0.2518, 0.7111, 0.562, 0.7111, 0.5821, 0.7093, 0.5827, 0.7093, 0.5626, 0.1256, 0.2481, 0.1846, 0.0, 0.1865, 1.091e-07, 0.128, 0.2482, 0.7129, 0.5833, 0.7129, 0.6033, 0.7111, 0.6027, 0.7111, 0.5827, 0.4545, 0.2579, 0.4746, 0.2579, 0.5017, 0.5, 0.4817, 0.5, 0.5017, 0.2421, 0.5287, 0.0, 0.5488, 7.328e-07, 0.5218, 0.2421, 0.06311, 0.258, 0.1238, 7.796e-08, 0.1256, 0.0, 0.065, 0.258, 0.06383, 0.5, 0.06383, 0.5201, 0.06203, 0.5207, 0.06203, 0.5006, 0.0, 0.242, 0.06122, 0.0, 0.06311, 9.355e-08, 0.001888, 0.242, 0.7111, 0.6866, 0.7111, 0.7067, 0.7093, 0.7061, 0.7093, 0.686, 0.1846, 0.5, 0.1256, 0.2481, 0.128, 0.2482, 0.1865, 0.5, 0.2449, 0.5, 0.1865, 0.2519, 0.1889, 0.2518, 0.2468, 0.5, 0.6208, 0.5, 0.595, 0.2482, 0.6151, 0.2482, 0.6409, 0.5, 0.575, 8.264e-07, 0.595, 0.0, 0.5689, 0.2518, 0.5488, 0.2518, 0.06122, 0.5, 0.0, 0.242, 0.001888, 0.242, 0.06311, 0.5, 0.1238, 0.5, 0.06311, 0.258, 0.065, 0.258, 0.1256, 0.5, 0.5287, 0.5, 0.5017, 0.2421, 0.5218, 0.2421, 0.5488, 0.5, 0.4817, 8.42e-07, 0.5017, 0.0, 0.4746, 0.2579, 0.4545, 0.2579, 0.3009, 0.5, 0.2468, 0.2429, 0.2496, 0.243, 0.3028, 0.5, 0.3563, 0.5, 0.3028, 0.2571, 0.3055, 0.257, 0.3582, 0.5, 0.7184, 0.5, 0.6946, 0.243, 0.705, 0.2431, 0.7285, 0.5, 0.6749, 4.21e-07, 0.685, 0.0, 0.661, 0.257, 0.6505, 0.2571, 0.4053, 0.5, 0.3582, 0.2438, 0.3615, 0.244, 0.4072, 0.5, 0.4526, 0.5, 0.4072, 0.256, 0.4102, 0.2559, 0.4545, 0.5, 0.8302, 0.5, 0.81, 0.2441, 0.8305, 0.2442, 0.8502, 0.5, 0.7494, 8.264e-07, 0.7694, 0.0, 0.7491, 0.2559, 0.7285, 0.2561, 0.6649, 8.576e-07, 0.6749, 4.21e-07, 0.6505, 0.2571, 0.6409, 0.257, 0.7084, 0.5, 0.685, 0.2431, 0.6946, 0.243, 0.7184, 0.5, 0.4572, 0.5419, 0.4572, 0.552, 0.4554, 0.5514, 0.4554, 0.5413, 0.06383, 0.5827, 0.06383, 0.5927, 0.06203, 0.5933, 0.06203, 0.5833, 0.685, 0.2431, 0.7084, 0.0, 0.7184, 3.742e-07, 0.6946, 0.243, 0.6409, 0.257, 0.6505, 0.2571, 0.6749, 0.5, 0.6649, 0.5, 0.8081, 0.5, 0.7694, 0.2449, 0.7729, 0.2451, 0.81, 0.5, 0.8859, 0.5, 0.8502, 0.2547, 0.8534, 0.2546, 0.8878, 0.5, 0.9414, 0.5, 0.925, 0.2452, 0.9461, 0.2455, 0.9614, 0.5, 0.9049, 8.42e-07, 0.925, 0.0, 0.909, 0.2547, 0.8878, 0.255, 0.1238, 1.0, 0.09469, 0.7462, 0.09817, 0.7464, 0.1256, 1.0, 0.2449, 1.0, 0.2196, 0.7534, 0.2228, 0.7532, 0.2468, 1.0, 0.01212, 1.0, 0.0, 0.7464, 0.02147, 0.7468, 0.03218, 1.0, 0.9743, 8.576e-07, 0.9944, 0.0, 0.983, 0.2533, 0.9614, 0.2538, 0.1628, 1.0, 0.1435, 0.7475, 0.1468, 0.7477, 0.1647, 1.0, 0.1416, 1.0, 0.1261, 0.7521, 0.1291, 0.7519, 0.1435, 1.0, 0.04007, 1.0, 0.03218, 0.7477, 0.05372, 0.7481, 0.06014, 1.0, 0.07463, 0.5, 0.09469, 0.5, 0.08773, 0.752, 0.06604, 0.7525, 0.2605, 1.0, 0.25, 0.7486, 0.253, 0.7488, 0.2624, 1.0, 0.3106, 1.0, 0.3033, 0.751, 0.306, 0.7509, 0.3125, 1.0, 0.3381, 1.0, 0.334, 0.7488, 0.3553, 0.7492, 0.3582, 1.0, 0.1995, 0.5, 0.2196, 0.5, 0.2163, 0.751, 0.1948, 0.7514, 0.193, 1.0, 0.1891, 0.7495, 0.1917, 0.7496, 0.1948, 1.0, 0.9962, 0.5, 0.9944, 0.2502, 0.9967, 0.2502, 0.9981, 0.5, 0.3139, 1.0, 0.3125, 0.7496, 0.3333, 0.7498, 0.334, 1.0, 0.1664, 0.5, 0.1865, 0.5, 0.1857, 0.7502, 0.1647, 0.7505, 0.06416, 1.0, 0.06385, 0.75, 0.06593, 0.75, 0.06604, 1.0, 0.2481, 1.0, 0.2481, 0.75, 0.25, 0.75, 0.25, 1.0, 0.2625, 1.0, 0.2624, 0.75, 0.2826, 0.75, 0.2826, 1.0, 0.2827, 0.5, 0.3028, 0.5, 0.3028, 0.75, 0.2826, 0.75, 0.4591, 1.0, 0.4591, 0.75, 0.461, 0.75, 0.461, 1.0, 0.1872, 1.0, 0.1872, 0.75, 0.1891, 0.75, 0.1891, 1.0, 0.4344, 0.5, 0.4344, 0.75, 0.4144, 0.75, 0.4144, 0.5, 0.6893, 0.5, 0.7093, 0.5, 0.7093, 0.75, 0.6893, 0.75, 0.4629, 0.5, 0.4629, 0.75, 0.461, 0.75, 0.461, 0.5, 0.9981, 0.5, 0.9981, 0.25, 1.0, 0.25, 1.0, 0.5, 0.4545, 0.5, 0.4545, 0.75, 0.4344, 0.75, 0.4344, 0.5, 0.6491, 0.5, 0.6692, 0.5, 0.6692, 0.75, 0.6491, 0.75, 0.4647, 0.5, 0.4647, 0.75, 0.4629, 0.75, 0.4629, 0.5, 0.4087, 1.0, 0.4087, 0.75, 0.4106, 0.75, 0.4106, 1.0, 0.5287, 0.5, 0.5287, 0.75, 0.5087, 0.75, 0.5087, 0.5, 0.6692, 0.5, 0.6893, 0.5, 0.6893, 0.75, 0.6692, 0.75, 0.4572, 1.0, 0.4572, 0.75, 0.4591, 0.75, 0.4591, 1.0, 0.3633, 1.0, 0.3633, 0.75, 0.3652, 0.75, 0.3652, 1.0, 0.4886, 1.0, 0.4886, 0.75, 0.5087, 0.75, 0.5087, 1.0, 0.6291, 0.5, 0.6491, 0.5, 0.6491, 0.75, 0.6291, 0.75, 0.3633, 0.5, 0.3633, 0.75, 0.3614, 0.75, 0.3614, 0.5, 0.06014, 1.0, 0.06014, 0.75, 0.06203, 0.75, 0.06203, 1.0, 0.5689, 0.5, 0.5689, 0.75, 0.5488, 0.75, 0.5488, 0.5, 0.609, 0.5, 0.6291, 0.5, 0.6291, 0.75, 0.609, 0.75, 0.3614, 0.5, 0.3614, 0.75, 0.3595, 0.75, 0.3595, 0.5, 0.4106, 1.0, 0.4106, 0.75, 0.4125, 0.75, 0.4125, 1.0, 0.5488, 0.5, 0.5488, 0.75, 0.5287, 0.75, 0.5287, 0.5, 0.5889, 0.5, 0.609, 0.5, 0.609, 0.75, 0.5889, 0.75, 0.4666, 0.5, 0.4666, 0.75, 0.4647, 0.75, 0.4647, 0.5, 0.4125, 1.0, 0.4125, 0.75, 0.4144, 0.75, 0.4144, 1.0, 0.3871, 0.5, 0.3871, 0.75, 0.3671, 0.75, 0.3671, 0.5, 0.5889, 1.0, 0.5689, 1.0, 0.5689, 0.75, 0.5889, 0.75])
me_plane_001.materials.append(mat_blindfolds_plastic)
me_plane_001.materials.append(mat_blindfolds_textile)
me_plane_001.use_remesh_preserve_volume = False
me_plane_001.use_remesh_preserve_attributes = False
me_plane_001.use_mirror_vertex_groups = False
me_plane_001.update()

# ---- objects
ob_blindfold = bpy.data.objects.new('Blindfold', me_plane_001)

# ---- transforms, parenting, visibility, modifiers, constraints
ob_blindfold.location = (-0.09695, 0.002019, 2.126)
ob_blindfold.lineart.crease_threshold = 0.0

# ---- collection membership
col_collection_1.objects.link(ob_blindfold)

# ---- scene / render settings (as saved in the file)
scene.frame_start = 1; scene.frame_end = 250; scene.frame_set(83)
scene.render.engine = 'BLENDER_EEVEE_NEXT'
scene.render.resolution_percentage = 50
scene.render.dither_intensity = 0.0
scene.cycles.use_denoising = False
scene.cycles.samples = 128
scene.cycles.sampling_pattern = 'TABULATED_SOBOL'
scene.cycles.light_sampling_threshold = 0.0
scene.cycles.use_adaptive_sampling = False
scene.cycles.use_light_tree = False
scene.cycles.blur_glossy = 0.0
scene.cycles.sample_clamp_indirect = 0.0
scene.view_settings.view_transform = 'Standard'
bpy.context.view_layer.update()

# ---- added for rendering (the .blend has no active camera and no usable light): camera, sun
cam_auto = bpy.data.cameras.new('AutoCamera')
cam_auto.lens = 50.0
cam_auto.sensor_width = 36.0
cam_auto.clip_end = 1000.0
ob_auto_camera = bpy.data.objects.new('AutoCamera', cam_auto)
scene.collection.objects.link(ob_auto_camera)
ob_auto_camera.location = (2.11224, -2.59663, 2.83044)
ob_auto_camera.rotation_euler = (1.09748, -7.21219e-08, 0.694738)
scene.camera = ob_auto_camera
light_auto_sun = bpy.data.lights.new('AutoSun', 'SUN')
light_auto_sun.energy = 3.0
light_auto_sun.angle = 0.0523599
ob_auto_sun = bpy.data.objects.new('AutoSun', light_auto_sun)
scene.collection.objects.link(ob_auto_sun)
ob_auto_sun.rotation_euler = (0.872665, 0.174533, 0.523599)
bpy.context.view_layer.update()
